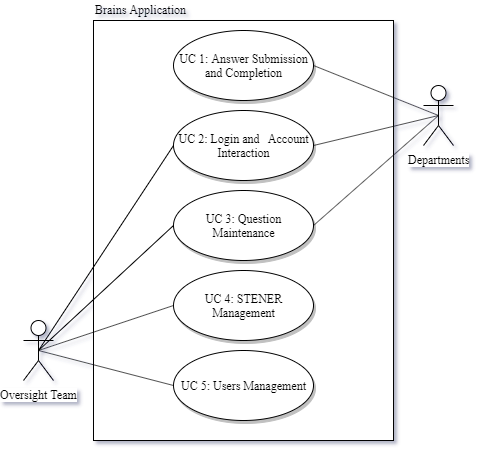

The diagram above was exported from draw.io. Its source (the exported page's mxGraphModel, read from the mxfile embedded in the PNG):
<mxGraphModel dx="971" dy="564" grid="1" gridSize="10" guides="1" tooltips="1" connect="1" arrows="1" fold="1" page="1" pageScale="1" pageWidth="1100" pageHeight="850" background="#FFFFFF" math="0" shadow="1">
  <root>
    <mxCell id="0" />
    <mxCell id="1" parent="0" />
    <mxCell id="vOTaHL-UCbhD6E3d8khF-1" value="Departments" style="shape=umlActor;verticalLabelPosition=bottom;labelBackgroundColor=#ffffff;verticalAlign=top;html=1;outlineConnect=0;shadow=0;fontFamily=Times New Roman;" parent="1" vertex="1">
      <mxGeometry x="660" y="255" width="30" height="60" as="geometry" />
    </mxCell>
    <mxCell id="vOTaHL-UCbhD6E3d8khF-2" value="Oversight Team" style="shape=umlActor;verticalLabelPosition=bottom;labelBackgroundColor=#ffffff;verticalAlign=top;html=1;outlineConnect=0;shadow=0;fontFamily=Times New Roman;" parent="1" vertex="1">
      <mxGeometry x="260" y="490" width="30" height="60" as="geometry" />
    </mxCell>
    <mxCell id="vOTaHL-UCbhD6E3d8khF-8" value="" style="rounded=0;whiteSpace=wrap;html=1;shadow=0;fontFamily=Times New Roman;" parent="1" vertex="1">
      <mxGeometry x="330" y="190" width="300" height="420" as="geometry" />
    </mxCell>
    <mxCell id="vOTaHL-UCbhD6E3d8khF-9" value="UC 3:&amp;nbsp;Question Maintenance" style="ellipse;whiteSpace=wrap;html=1;shadow=1;fontFamily=Times New Roman;" parent="1" vertex="1">
      <mxGeometry x="410" y="360" width="140" height="70" as="geometry" />
    </mxCell>
    <mxCell id="vOTaHL-UCbhD6E3d8khF-10" value="UC 5:&amp;nbsp;Users Management" style="ellipse;whiteSpace=wrap;html=1;shadow=1;fontFamily=Times New Roman;" parent="1" vertex="1">
      <mxGeometry x="410" y="520" width="140" height="70" as="geometry" />
    </mxCell>
    <mxCell id="vOTaHL-UCbhD6E3d8khF-11" value="UC 4:&amp;nbsp;STENER Management" style="ellipse;whiteSpace=wrap;html=1;shadow=1;fontFamily=Times New Roman;" parent="1" vertex="1">
      <mxGeometry x="410" y="440" width="140" height="70" as="geometry" />
    </mxCell>
    <mxCell id="vOTaHL-UCbhD6E3d8khF-12" value="UC 1: Answer Submission and Completion" style="ellipse;whiteSpace=wrap;html=1;shadow=1;fontFamily=Times New Roman;" parent="1" vertex="1">
      <mxGeometry x="410" y="200" width="140" height="70" as="geometry" />
    </mxCell>
    <mxCell id="vOTaHL-UCbhD6E3d8khF-14" value="UC 2:&amp;nbsp;Login and&amp;nbsp; &amp;nbsp;Account Interaction" style="ellipse;whiteSpace=wrap;html=1;shadow=1;fontFamily=Times New Roman;" parent="1" vertex="1">
      <mxGeometry x="410" y="280" width="140" height="70" as="geometry" />
    </mxCell>
    <mxCell id="vOTaHL-UCbhD6E3d8khF-15" value="" style="endArrow=none;html=1;exitX=0.5;exitY=0.5;exitDx=0;exitDy=0;exitPerimeter=0;entryX=1;entryY=0.5;entryDx=0;entryDy=0;shadow=0;fontFamily=Times New Roman;" parent="1" source="vOTaHL-UCbhD6E3d8khF-1" target="vOTaHL-UCbhD6E3d8khF-12" edge="1">
      <mxGeometry width="50" height="50" relative="1" as="geometry">
        <mxPoint x="-70" y="210" as="sourcePoint" />
        <mxPoint x="-20" y="160" as="targetPoint" />
      </mxGeometry>
    </mxCell>
    <mxCell id="vOTaHL-UCbhD6E3d8khF-17" value="" style="endArrow=none;html=1;exitX=0.5;exitY=0.5;exitDx=0;exitDy=0;exitPerimeter=0;entryX=0;entryY=0.5;entryDx=0;entryDy=0;shadow=0;fontFamily=Times New Roman;" parent="1" source="vOTaHL-UCbhD6E3d8khF-2" target="vOTaHL-UCbhD6E3d8khF-10" edge="1">
      <mxGeometry width="50" height="50" relative="1" as="geometry">
        <mxPoint x="-80" y="400" as="sourcePoint" />
        <mxPoint x="-30" y="350" as="targetPoint" />
      </mxGeometry>
    </mxCell>
    <mxCell id="vOTaHL-UCbhD6E3d8khF-18" value="" style="endArrow=none;html=1;exitX=0;exitY=0.5;exitDx=0;exitDy=0;entryX=0.5;entryY=0.5;entryDx=0;entryDy=0;entryPerimeter=0;shadow=0;fontFamily=Times New Roman;" parent="1" source="vOTaHL-UCbhD6E3d8khF-11" target="vOTaHL-UCbhD6E3d8khF-2" edge="1">
      <mxGeometry width="50" height="50" relative="1" as="geometry">
        <mxPoint x="20" y="430" as="sourcePoint" />
        <mxPoint x="70" y="380" as="targetPoint" />
      </mxGeometry>
    </mxCell>
    <mxCell id="vOTaHL-UCbhD6E3d8khF-21" value="" style="endArrow=none;html=1;exitX=0.5;exitY=0.5;exitDx=0;exitDy=0;exitPerimeter=0;entryX=0;entryY=0.5;entryDx=0;entryDy=0;shadow=0;fontFamily=Times New Roman;" parent="1" source="vOTaHL-UCbhD6E3d8khF-2" target="vOTaHL-UCbhD6E3d8khF-9" edge="1">
      <mxGeometry width="50" height="50" relative="1" as="geometry">
        <mxPoint x="40" y="380" as="sourcePoint" />
        <mxPoint x="90" y="330" as="targetPoint" />
      </mxGeometry>
    </mxCell>
    <mxCell id="vOTaHL-UCbhD6E3d8khF-22" value="" style="endArrow=none;html=1;exitX=0.5;exitY=0.5;exitDx=0;exitDy=0;exitPerimeter=0;entryX=1;entryY=0.5;entryDx=0;entryDy=0;shadow=0;fontFamily=Times New Roman;" parent="1" source="vOTaHL-UCbhD6E3d8khF-1" target="vOTaHL-UCbhD6E3d8khF-14" edge="1">
      <mxGeometry width="50" height="50" relative="1" as="geometry">
        <mxPoint x="-40" y="260" as="sourcePoint" />
        <mxPoint x="10" y="210" as="targetPoint" />
      </mxGeometry>
    </mxCell>
    <mxCell id="vOTaHL-UCbhD6E3d8khF-23" value="" style="endArrow=none;html=1;exitX=0.5;exitY=0.5;exitDx=0;exitDy=0;exitPerimeter=0;entryX=0;entryY=0.5;entryDx=0;entryDy=0;shadow=0;fontFamily=Times New Roman;" parent="1" source="vOTaHL-UCbhD6E3d8khF-2" target="vOTaHL-UCbhD6E3d8khF-14" edge="1">
      <mxGeometry width="50" height="50" relative="1" as="geometry">
        <mxPoint x="40" y="300" as="sourcePoint" />
        <mxPoint x="90" y="250" as="targetPoint" />
      </mxGeometry>
    </mxCell>
    <mxCell id="vOTaHL-UCbhD6E3d8khF-29" value="Brains Application&lt;br&gt;" style="text;html=1;resizable=0;points=[];autosize=1;align=left;verticalAlign=top;spacingTop=-4;shadow=0;fontFamily=Times New Roman;" parent="1" vertex="1">
      <mxGeometry x="330" y="170" width="110" height="20" as="geometry" />
    </mxCell>
    <mxCell id="z6PzbYJgIeZHjglUVhCb-1" value="" style="endArrow=none;html=1;fontFamily=Times New Roman;entryX=1;entryY=0.5;entryDx=0;entryDy=0;exitX=0.5;exitY=0.5;exitDx=0;exitDy=0;exitPerimeter=0;" parent="1" source="vOTaHL-UCbhD6E3d8khF-1" target="vOTaHL-UCbhD6E3d8khF-9" edge="1">
      <mxGeometry width="50" height="50" relative="1" as="geometry">
        <mxPoint x="180" y="420" as="sourcePoint" />
        <mxPoint x="230" y="370" as="targetPoint" />
      </mxGeometry>
    </mxCell>
  </root>
</mxGraphModel>